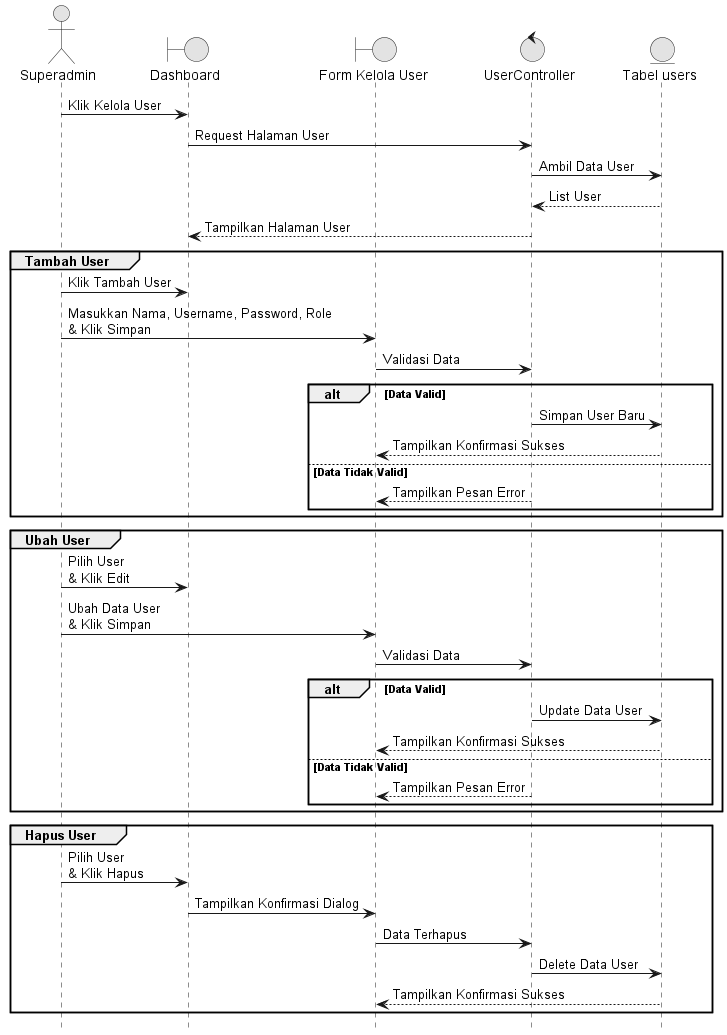

The diagram above was rendered by PlantUML. Its source (embedded in the PNG):
@startuml
skinparam monochrome true
skinparam shadowing false
hide footbox

actor Superadmin
boundary Dashboard
boundary "Form Kelola User" as Form
control UserController as Kontrol
entity "Tabel users" as Tabel

Superadmin -> Dashboard : Klik Kelola User
Dashboard -> Kontrol : Request Halaman User
Kontrol -> Tabel : Ambil Data User
Tabel --> Kontrol : List User
Kontrol --> Dashboard : Tampilkan Halaman User

group Tambah User
    Superadmin -> Dashboard : Klik Tambah User
    Superadmin -> Form : Masukkan Nama, Username, Password, Role\n& Klik Simpan
    Form -> Kontrol : Validasi Data
    alt Data Valid
        Kontrol -> Tabel : Simpan User Baru
        Tabel --> Form : Tampilkan Konfirmasi Sukses
    else Data Tidak Valid
        Kontrol --> Form : Tampilkan Pesan Error
    end
end

group Ubah User
    Superadmin -> Dashboard : Pilih User\n& Klik Edit
    Superadmin -> Form : Ubah Data User\n& Klik Simpan
    Form -> Kontrol : Validasi Data
    alt Data Valid
        Kontrol -> Tabel : Update Data User
        Tabel --> Form : Tampilkan Konfirmasi Sukses
    else Data Tidak Valid
        Kontrol --> Form : Tampilkan Pesan Error
    end
end

group Hapus User
    Superadmin -> Dashboard : Pilih User\n& Klik Hapus
    Dashboard -> Form : Tampilkan Konfirmasi Dialog
    Form -> Kontrol : Data Terhapus
    Kontrol -> Tabel : Delete Data User
    Tabel --> Form : Tampilkan Konfirmasi Sukses
end
@endum